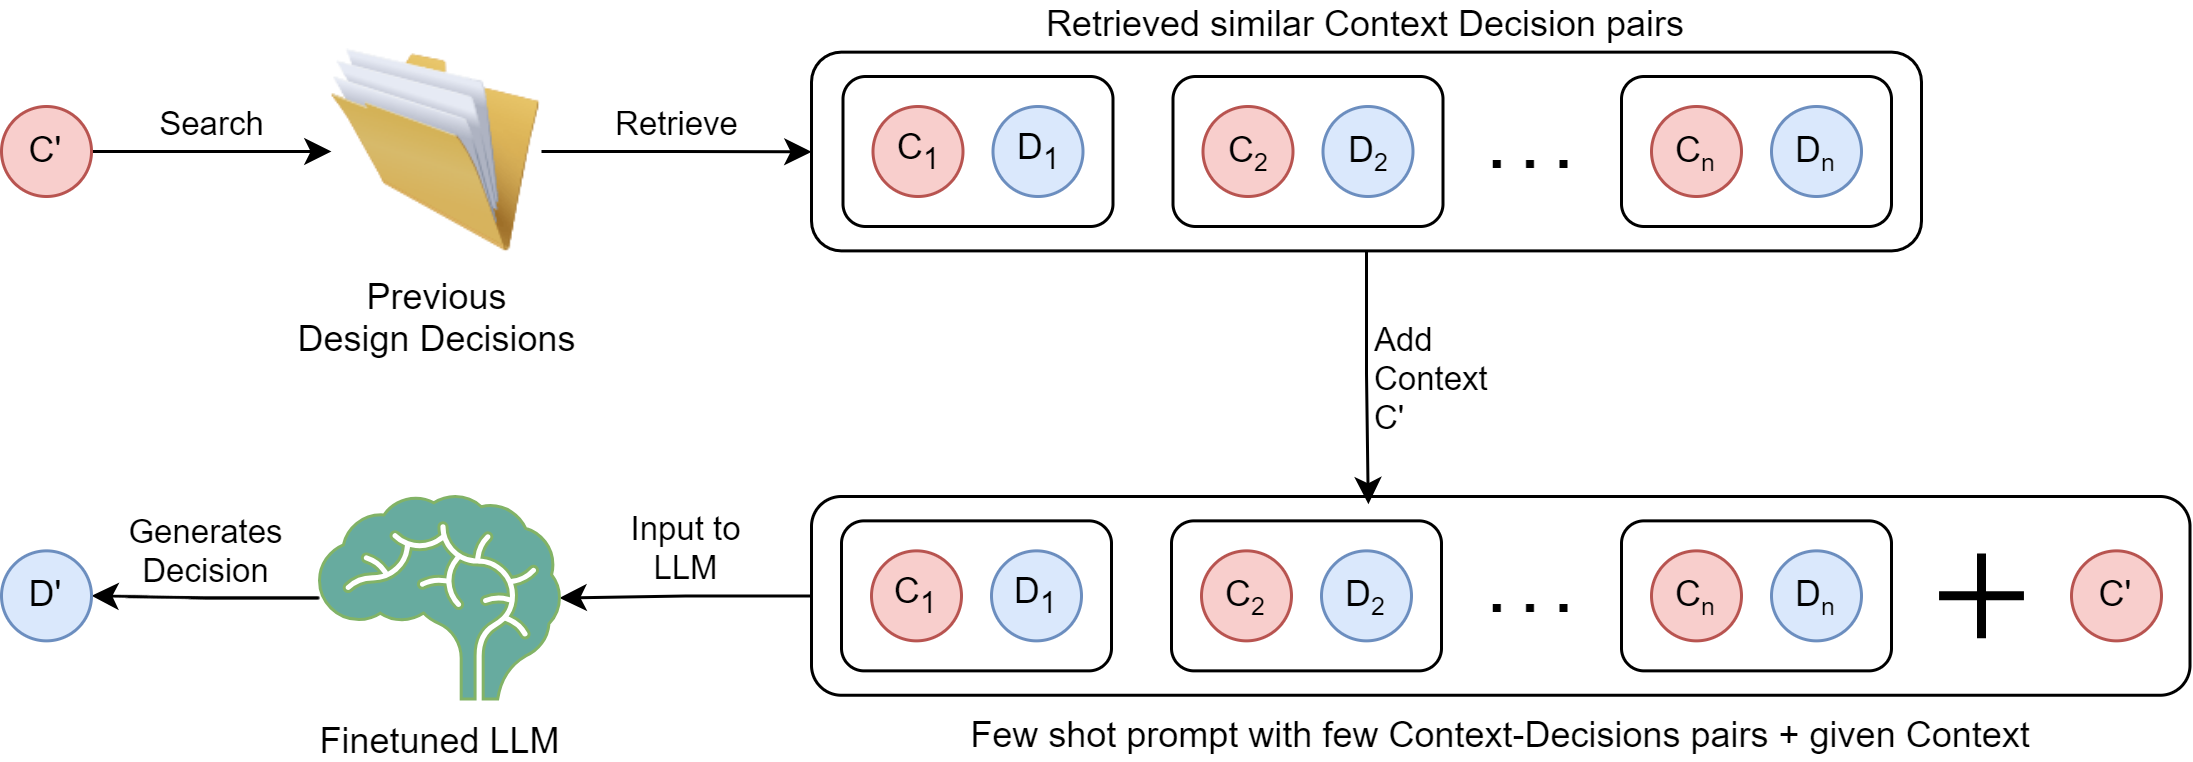

The diagram above was exported from draw.io. Its source (the exported page's mxGraphModel, read from the mxfile embedded in the PNG):
<mxGraphModel dx="1319" dy="761" grid="1" gridSize="10" guides="1" tooltips="1" connect="1" arrows="1" fold="1" page="1" pageScale="1" pageWidth="850" pageHeight="1100" math="0" shadow="0">
  <root>
    <mxCell id="0" />
    <mxCell id="1" parent="0" />
    <mxCell id="Qxn2xxevBeEPDGgcs9Ah-1" value="Search" style="edgeStyle=orthogonalEdgeStyle;rounded=0;orthogonalLoop=1;jettySize=auto;html=1;labelPosition=center;verticalLabelPosition=top;align=center;verticalAlign=bottom;" edge="1" parent="1" source="Qxn2xxevBeEPDGgcs9Ah-2" target="Qxn2xxevBeEPDGgcs9Ah-4">
      <mxGeometry relative="1" as="geometry" />
    </mxCell>
    <mxCell id="Qxn2xxevBeEPDGgcs9Ah-2" value="C'" style="ellipse;whiteSpace=wrap;html=1;aspect=fixed;fillColor=#f8cecc;strokeColor=#b85450;" vertex="1" parent="1">
      <mxGeometry x="60" y="670" width="30" height="30" as="geometry" />
    </mxCell>
    <mxCell id="Qxn2xxevBeEPDGgcs9Ah-3" value="Retrieve" style="edgeStyle=orthogonalEdgeStyle;rounded=0;orthogonalLoop=1;jettySize=auto;html=1;labelPosition=center;verticalLabelPosition=top;align=center;verticalAlign=bottom;" edge="1" parent="1" source="Qxn2xxevBeEPDGgcs9Ah-4" target="Qxn2xxevBeEPDGgcs9Ah-16">
      <mxGeometry relative="1" as="geometry" />
    </mxCell>
    <mxCell id="Qxn2xxevBeEPDGgcs9Ah-4" value="Previous&lt;div&gt;Design Decisions&lt;/div&gt;" style="image;html=1;image=img/lib/clip_art/general/Full_Folder_128x128.png" vertex="1" parent="1">
      <mxGeometry x="170" y="650" width="70" height="70" as="geometry" />
    </mxCell>
    <mxCell id="Qxn2xxevBeEPDGgcs9Ah-5" value="C&lt;sub&gt;1&lt;/sub&gt;" style="ellipse;whiteSpace=wrap;html=1;aspect=fixed;fillColor=#f8cecc;strokeColor=#b85450;" vertex="1" parent="1">
      <mxGeometry x="350.5" y="670" width="30" height="30" as="geometry" />
    </mxCell>
    <mxCell id="Qxn2xxevBeEPDGgcs9Ah-6" value="D&lt;sub&gt;1&lt;/sub&gt;" style="ellipse;whiteSpace=wrap;html=1;aspect=fixed;fillColor=#dae8fc;strokeColor=#6c8ebf;" vertex="1" parent="1">
      <mxGeometry x="390.5" y="670" width="30" height="30" as="geometry" />
    </mxCell>
    <mxCell id="Qxn2xxevBeEPDGgcs9Ah-7" value="" style="rounded=1;whiteSpace=wrap;html=1;fillColor=none;" vertex="1" parent="1">
      <mxGeometry x="340.5" y="660" width="90" height="50" as="geometry" />
    </mxCell>
    <mxCell id="Qxn2xxevBeEPDGgcs9Ah-8" value="C&lt;span style=&quot;font-size: 10px;&quot;&gt;&lt;sub&gt;2&lt;/sub&gt;&lt;/span&gt;" style="ellipse;whiteSpace=wrap;html=1;aspect=fixed;fillColor=#f8cecc;strokeColor=#b85450;" vertex="1" parent="1">
      <mxGeometry x="460.5" y="670" width="30" height="30" as="geometry" />
    </mxCell>
    <mxCell id="Qxn2xxevBeEPDGgcs9Ah-9" value="D&lt;span style=&quot;font-size: 10px;&quot;&gt;&lt;sub&gt;2&lt;/sub&gt;&lt;/span&gt;" style="ellipse;whiteSpace=wrap;html=1;aspect=fixed;fillColor=#dae8fc;strokeColor=#6c8ebf;" vertex="1" parent="1">
      <mxGeometry x="500.5" y="670" width="30" height="30" as="geometry" />
    </mxCell>
    <mxCell id="Qxn2xxevBeEPDGgcs9Ah-10" value="" style="rounded=1;whiteSpace=wrap;html=1;fillColor=none;" vertex="1" parent="1">
      <mxGeometry x="450.5" y="660" width="90" height="50" as="geometry" />
    </mxCell>
    <mxCell id="Qxn2xxevBeEPDGgcs9Ah-11" value="C&lt;span style=&quot;font-size: 10px;&quot;&gt;&lt;sub&gt;n&lt;/sub&gt;&lt;/span&gt;" style="ellipse;whiteSpace=wrap;html=1;aspect=fixed;fillColor=#f8cecc;strokeColor=#b85450;" vertex="1" parent="1">
      <mxGeometry x="610" y="670" width="30" height="30" as="geometry" />
    </mxCell>
    <mxCell id="Qxn2xxevBeEPDGgcs9Ah-12" value="D&lt;span style=&quot;font-size: 10px;&quot;&gt;&lt;sub&gt;n&lt;/sub&gt;&lt;/span&gt;" style="ellipse;whiteSpace=wrap;html=1;aspect=fixed;fillColor=#dae8fc;strokeColor=#6c8ebf;" vertex="1" parent="1">
      <mxGeometry x="650" y="670" width="30" height="30" as="geometry" />
    </mxCell>
    <mxCell id="Qxn2xxevBeEPDGgcs9Ah-13" value="" style="rounded=1;whiteSpace=wrap;html=1;fillColor=none;" vertex="1" parent="1">
      <mxGeometry x="600" y="660" width="90" height="50" as="geometry" />
    </mxCell>
    <mxCell id="Qxn2xxevBeEPDGgcs9Ah-14" value="&lt;font size=&quot;1&quot; style=&quot;&quot;&gt;&lt;b style=&quot;font-size: 20px;&quot;&gt;. . .&lt;/b&gt;&lt;/font&gt;" style="rounded=1;whiteSpace=wrap;html=1;fillColor=none;opacity=0;" vertex="1" parent="1">
      <mxGeometry x="540" y="660" width="60" height="45" as="geometry" />
    </mxCell>
    <mxCell id="Qxn2xxevBeEPDGgcs9Ah-15" value="Add&amp;nbsp;&lt;div&gt;Context&lt;/div&gt;&lt;div&gt;C'&lt;/div&gt;" style="edgeStyle=orthogonalEdgeStyle;rounded=0;orthogonalLoop=1;jettySize=auto;html=1;entryX=0.404;entryY=0.039;entryDx=0;entryDy=0;entryPerimeter=0;labelPosition=right;verticalLabelPosition=middle;align=left;verticalAlign=middle;" edge="1" parent="1" source="Qxn2xxevBeEPDGgcs9Ah-16" target="Qxn2xxevBeEPDGgcs9Ah-30">
      <mxGeometry relative="1" as="geometry" />
    </mxCell>
    <mxCell id="Qxn2xxevBeEPDGgcs9Ah-16" value="Retrieved similar Context Decision pairs" style="rounded=1;whiteSpace=wrap;html=1;fillColor=none;labelPosition=center;verticalLabelPosition=top;align=center;verticalAlign=bottom;" vertex="1" parent="1">
      <mxGeometry x="330" y="651.88" width="370" height="66.25" as="geometry" />
    </mxCell>
    <mxCell id="Qxn2xxevBeEPDGgcs9Ah-17" value="C&lt;sub&gt;1&lt;/sub&gt;" style="ellipse;whiteSpace=wrap;html=1;aspect=fixed;fillColor=#f8cecc;strokeColor=#b85450;" vertex="1" parent="1">
      <mxGeometry x="350" y="818.12" width="30" height="30" as="geometry" />
    </mxCell>
    <mxCell id="Qxn2xxevBeEPDGgcs9Ah-18" value="D&lt;sub&gt;1&lt;/sub&gt;" style="ellipse;whiteSpace=wrap;html=1;aspect=fixed;fillColor=#dae8fc;strokeColor=#6c8ebf;" vertex="1" parent="1">
      <mxGeometry x="390" y="818.12" width="30" height="30" as="geometry" />
    </mxCell>
    <mxCell id="Qxn2xxevBeEPDGgcs9Ah-19" value="" style="rounded=1;whiteSpace=wrap;html=1;fillColor=none;" vertex="1" parent="1">
      <mxGeometry x="340" y="808.12" width="90" height="50" as="geometry" />
    </mxCell>
    <mxCell id="Qxn2xxevBeEPDGgcs9Ah-20" value="C&lt;span style=&quot;font-size: 10px;&quot;&gt;&lt;sub&gt;2&lt;/sub&gt;&lt;/span&gt;" style="ellipse;whiteSpace=wrap;html=1;aspect=fixed;fillColor=#f8cecc;strokeColor=#b85450;" vertex="1" parent="1">
      <mxGeometry x="460" y="818.12" width="30" height="30" as="geometry" />
    </mxCell>
    <mxCell id="Qxn2xxevBeEPDGgcs9Ah-21" value="D&lt;span style=&quot;font-size: 10px;&quot;&gt;&lt;sub&gt;2&lt;/sub&gt;&lt;/span&gt;" style="ellipse;whiteSpace=wrap;html=1;aspect=fixed;fillColor=#dae8fc;strokeColor=#6c8ebf;" vertex="1" parent="1">
      <mxGeometry x="500" y="818.12" width="30" height="30" as="geometry" />
    </mxCell>
    <mxCell id="Qxn2xxevBeEPDGgcs9Ah-22" value="" style="rounded=1;whiteSpace=wrap;html=1;fillColor=none;" vertex="1" parent="1">
      <mxGeometry x="450" y="808.12" width="90" height="50" as="geometry" />
    </mxCell>
    <mxCell id="Qxn2xxevBeEPDGgcs9Ah-23" value="C&lt;span style=&quot;font-size: 10px;&quot;&gt;&lt;sub&gt;n&lt;/sub&gt;&lt;/span&gt;" style="ellipse;whiteSpace=wrap;html=1;aspect=fixed;fillColor=#f8cecc;strokeColor=#b85450;" vertex="1" parent="1">
      <mxGeometry x="610" y="818.12" width="30" height="30" as="geometry" />
    </mxCell>
    <mxCell id="Qxn2xxevBeEPDGgcs9Ah-24" value="D&lt;span style=&quot;font-size: 10px;&quot;&gt;&lt;sub&gt;n&lt;/sub&gt;&lt;/span&gt;" style="ellipse;whiteSpace=wrap;html=1;aspect=fixed;fillColor=#dae8fc;strokeColor=#6c8ebf;" vertex="1" parent="1">
      <mxGeometry x="650" y="818.12" width="30" height="30" as="geometry" />
    </mxCell>
    <mxCell id="Qxn2xxevBeEPDGgcs9Ah-25" value="" style="rounded=1;whiteSpace=wrap;html=1;fillColor=none;" vertex="1" parent="1">
      <mxGeometry x="600" y="808.12" width="90" height="50" as="geometry" />
    </mxCell>
    <mxCell id="Qxn2xxevBeEPDGgcs9Ah-26" value="&lt;font size=&quot;1&quot; style=&quot;&quot;&gt;&lt;b style=&quot;font-size: 20px;&quot;&gt;. . .&lt;/b&gt;&lt;/font&gt;" style="rounded=1;whiteSpace=wrap;html=1;fillColor=none;opacity=0;" vertex="1" parent="1">
      <mxGeometry x="550" y="808.12" width="39.5" height="45" as="geometry" />
    </mxCell>
    <mxCell id="Qxn2xxevBeEPDGgcs9Ah-27" value="" style="shape=umlDestroy;whiteSpace=wrap;html=1;strokeWidth=3;targetShapes=umlLifeline;rotation=45;direction=south;" vertex="1" parent="1">
      <mxGeometry x="710" y="823.12" width="20" height="20" as="geometry" />
    </mxCell>
    <mxCell id="Qxn2xxevBeEPDGgcs9Ah-28" value="C'" style="ellipse;whiteSpace=wrap;html=1;aspect=fixed;fillColor=#f8cecc;strokeColor=#b85450;" vertex="1" parent="1">
      <mxGeometry x="750" y="818.12" width="30" height="30" as="geometry" />
    </mxCell>
    <mxCell id="Qxn2xxevBeEPDGgcs9Ah-29" value="Input to&lt;div&gt;LLM&lt;/div&gt;" style="edgeStyle=orthogonalEdgeStyle;rounded=0;orthogonalLoop=1;jettySize=auto;html=1;labelPosition=center;verticalLabelPosition=top;align=center;verticalAlign=bottom;" edge="1" parent="1" source="Qxn2xxevBeEPDGgcs9Ah-30" target="Qxn2xxevBeEPDGgcs9Ah-32">
      <mxGeometry relative="1" as="geometry" />
    </mxCell>
    <mxCell id="Qxn2xxevBeEPDGgcs9Ah-30" value="Few shot prompt with few Context-Decisions pairs + given Context" style="rounded=1;whiteSpace=wrap;html=1;fillColor=none;labelPosition=center;verticalLabelPosition=bottom;align=center;verticalAlign=top;" vertex="1" parent="1">
      <mxGeometry x="330" y="800" width="459.5" height="66.25" as="geometry" />
    </mxCell>
    <mxCell id="Qxn2xxevBeEPDGgcs9Ah-31" value="Generates&lt;div&gt;Decision&lt;/div&gt;" style="edgeStyle=orthogonalEdgeStyle;rounded=0;orthogonalLoop=1;jettySize=auto;html=1;labelPosition=center;verticalLabelPosition=top;align=center;verticalAlign=bottom;" edge="1" parent="1" source="Qxn2xxevBeEPDGgcs9Ah-32" target="Qxn2xxevBeEPDGgcs9Ah-33">
      <mxGeometry relative="1" as="geometry" />
    </mxCell>
    <mxCell id="Qxn2xxevBeEPDGgcs9Ah-32" value="Finetuned LLM" style="shape=mxgraph.signs.healthcare.brain;html=1;pointerEvents=1;fillColor=#67AB9F;strokeColor=#82b366;verticalLabelPosition=bottom;verticalAlign=top;align=center;" vertex="1" parent="1">
      <mxGeometry x="166" y="800" width="80" height="67.5" as="geometry" />
    </mxCell>
    <mxCell id="Qxn2xxevBeEPDGgcs9Ah-33" value="D'" style="ellipse;whiteSpace=wrap;html=1;aspect=fixed;fillColor=#dae8fc;strokeColor=#6c8ebf;" vertex="1" parent="1">
      <mxGeometry x="60" y="818.12" width="30" height="30" as="geometry" />
    </mxCell>
  </root>
</mxGraphModel>